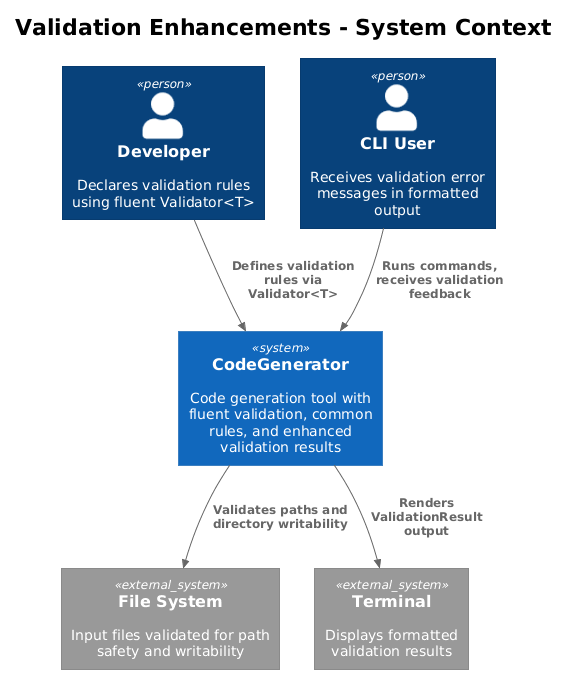

The diagram above was rendered by PlantUML. Its source (embedded in the PNG):
@startuml
!theme plain
!include <C4/C4_Context>

title Validation Enhancements - System Context

Person(developer, "Developer", "Declares validation rules using fluent Validator<T>")
Person(cliUser, "CLI User", "Receives validation error messages in formatted output")

System(codegen, "CodeGenerator", "Code generation tool with fluent validation, common rules, and enhanced validation results")

System_Ext(fs, "File System", "Input files validated for path safety and writability")
System_Ext(terminal, "Terminal", "Displays formatted validation results")

Rel(developer, codegen, "Defines validation rules via Validator<T>")
Rel(cliUser, codegen, "Runs commands, receives validation feedback")
Rel(codegen, fs, "Validates paths and directory writability")
Rel(codegen, terminal, "Renders ValidationResult output")
@enduml